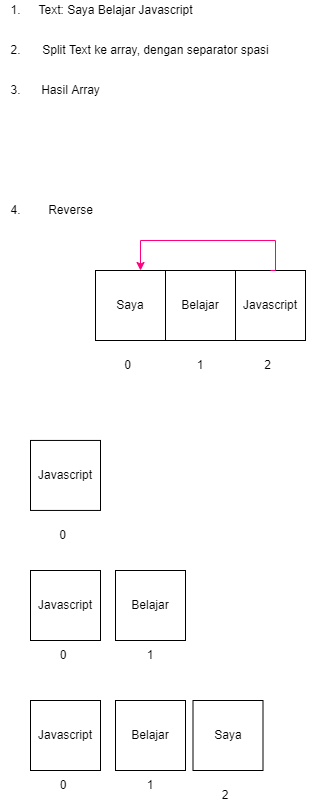

The diagram above was exported from draw.io. Its source (the exported page's mxGraphModel, read from the mxfile embedded in the PNG):
<mxGraphModel dx="1295" dy="1217" grid="1" gridSize="10" guides="1" tooltips="1" connect="1" arrows="1" fold="1" page="1" pageScale="1" pageWidth="827" pageHeight="1169" math="0" shadow="0">
  <root>
    <mxCell id="0" />
    <mxCell id="1" parent="0" />
    <mxCell id="lgIX6GEAy5aW-3WlMMtk-1" value="Text: Saya Belajar Javascript" style="text;html=1;align=center;verticalAlign=middle;resizable=0;points=[];autosize=1;strokeColor=none;fillColor=none;" vertex="1" parent="1">
      <mxGeometry x="35" y="10" width="170" height="20" as="geometry" />
    </mxCell>
    <mxCell id="lgIX6GEAy5aW-3WlMMtk-2" value="1." style="text;html=1;align=center;verticalAlign=middle;resizable=0;points=[];autosize=1;strokeColor=none;fillColor=none;" vertex="1" parent="1">
      <mxGeometry x="5" y="10" width="30" height="20" as="geometry" />
    </mxCell>
    <mxCell id="lgIX6GEAy5aW-3WlMMtk-3" value="2." style="text;html=1;align=center;verticalAlign=middle;resizable=0;points=[];autosize=1;strokeColor=none;fillColor=none;" vertex="1" parent="1">
      <mxGeometry x="5" y="50" width="30" height="20" as="geometry" />
    </mxCell>
    <mxCell id="lgIX6GEAy5aW-3WlMMtk-4" value="Split Text ke array, dengan separator spasi" style="text;html=1;align=center;verticalAlign=middle;resizable=0;points=[];autosize=1;strokeColor=none;fillColor=none;" vertex="1" parent="1">
      <mxGeometry x="40" y="50" width="240" height="20" as="geometry" />
    </mxCell>
    <mxCell id="lgIX6GEAy5aW-3WlMMtk-5" value="3." style="text;html=1;align=center;verticalAlign=middle;resizable=0;points=[];autosize=1;strokeColor=none;fillColor=none;" vertex="1" parent="1">
      <mxGeometry x="5" y="90" width="30" height="20" as="geometry" />
    </mxCell>
    <mxCell id="lgIX6GEAy5aW-3WlMMtk-6" value="Hasil Array" style="text;html=1;align=center;verticalAlign=middle;resizable=0;points=[];autosize=1;strokeColor=none;fillColor=none;" vertex="1" parent="1">
      <mxGeometry x="40" y="90" width="70" height="20" as="geometry" />
    </mxCell>
    <mxCell id="lgIX6GEAy5aW-3WlMMtk-10" value="Javascript" style="whiteSpace=wrap;html=1;aspect=fixed;" vertex="1" parent="1">
      <mxGeometry x="240" y="280" width="70" height="70" as="geometry" />
    </mxCell>
    <mxCell id="lgIX6GEAy5aW-3WlMMtk-17" value="0" style="text;html=1;strokeColor=none;fillColor=none;align=center;verticalAlign=middle;whiteSpace=wrap;rounded=0;" vertex="1" parent="1">
      <mxGeometry x="80" y="360" width="105" height="30" as="geometry" />
    </mxCell>
    <mxCell id="lgIX6GEAy5aW-3WlMMtk-18" value="1" style="text;html=1;strokeColor=none;fillColor=none;align=center;verticalAlign=middle;whiteSpace=wrap;rounded=0;" vertex="1" parent="1">
      <mxGeometry x="185" y="360" width="40" height="30" as="geometry" />
    </mxCell>
    <mxCell id="lgIX6GEAy5aW-3WlMMtk-19" value="2" style="text;html=1;strokeColor=none;fillColor=none;align=center;verticalAlign=middle;whiteSpace=wrap;rounded=0;" vertex="1" parent="1">
      <mxGeometry x="225" y="360" width="95" height="30" as="geometry" />
    </mxCell>
    <mxCell id="lgIX6GEAy5aW-3WlMMtk-28" value="Saya" style="whiteSpace=wrap;html=1;aspect=fixed;" vertex="1" parent="1">
      <mxGeometry x="100" y="280" width="70" height="70" as="geometry" />
    </mxCell>
    <mxCell id="lgIX6GEAy5aW-3WlMMtk-29" value="Belajar" style="whiteSpace=wrap;html=1;aspect=fixed;" vertex="1" parent="1">
      <mxGeometry x="170" y="280" width="70" height="70" as="geometry" />
    </mxCell>
    <mxCell id="lgIX6GEAy5aW-3WlMMtk-30" value="4." style="text;html=1;align=center;verticalAlign=middle;resizable=0;points=[];autosize=1;strokeColor=none;fillColor=none;" vertex="1" parent="1">
      <mxGeometry x="5" y="210" width="30" height="20" as="geometry" />
    </mxCell>
    <mxCell id="lgIX6GEAy5aW-3WlMMtk-31" value="Reverse" style="text;html=1;align=center;verticalAlign=middle;resizable=0;points=[];autosize=1;strokeColor=none;fillColor=none;" vertex="1" parent="1">
      <mxGeometry x="45" y="210" width="60" height="20" as="geometry" />
    </mxCell>
    <mxCell id="lgIX6GEAy5aW-3WlMMtk-38" style="edgeStyle=orthogonalEdgeStyle;rounded=0;orthogonalLoop=1;jettySize=auto;html=1;entryX=0.5;entryY=0;entryDx=0;entryDy=0;startArrow=classic;startFill=1;endArrow=none;endFill=0;strokeColor=#FF0080;" edge="1" parent="1" target="lgIX6GEAy5aW-3WlMMtk-10">
      <mxGeometry relative="1" as="geometry">
        <Array as="points">
          <mxPoint x="145" y="250" />
          <mxPoint x="280" y="250" />
          <mxPoint x="280" y="280" />
        </Array>
        <mxPoint x="145.00000000000023" y="279.99999999999994" as="sourcePoint" />
        <mxPoint x="184.99999999999977" y="279.99999999999994" as="targetPoint" />
      </mxGeometry>
    </mxCell>
    <mxCell id="lgIX6GEAy5aW-3WlMMtk-39" value="Saya" style="whiteSpace=wrap;html=1;aspect=fixed;" vertex="1" parent="1">
      <mxGeometry x="197.5" y="710" width="70" height="70" as="geometry" />
    </mxCell>
    <mxCell id="lgIX6GEAy5aW-3WlMMtk-40" value="0" style="text;html=1;strokeColor=none;fillColor=none;align=center;verticalAlign=middle;whiteSpace=wrap;rounded=0;" vertex="1" parent="1">
      <mxGeometry x="15" y="529.94" width="105" height="30" as="geometry" />
    </mxCell>
    <mxCell id="lgIX6GEAy5aW-3WlMMtk-41" value="1" style="text;html=1;strokeColor=none;fillColor=none;align=center;verticalAlign=middle;whiteSpace=wrap;rounded=0;" vertex="1" parent="1">
      <mxGeometry x="135" y="650" width="40" height="30" as="geometry" />
    </mxCell>
    <mxCell id="lgIX6GEAy5aW-3WlMMtk-42" value="2" style="text;html=1;strokeColor=none;fillColor=none;align=center;verticalAlign=middle;whiteSpace=wrap;rounded=0;" vertex="1" parent="1">
      <mxGeometry x="210" y="790" width="40" height="30" as="geometry" />
    </mxCell>
    <mxCell id="lgIX6GEAy5aW-3WlMMtk-43" value="Javascript" style="whiteSpace=wrap;html=1;aspect=fixed;" vertex="1" parent="1">
      <mxGeometry x="35" y="449.94" width="70" height="70" as="geometry" />
    </mxCell>
    <mxCell id="lgIX6GEAy5aW-3WlMMtk-44" value="Belajar" style="whiteSpace=wrap;html=1;aspect=fixed;" vertex="1" parent="1">
      <mxGeometry x="120" y="580" width="70" height="70" as="geometry" />
    </mxCell>
    <mxCell id="lgIX6GEAy5aW-3WlMMtk-46" value="0" style="text;html=1;strokeColor=none;fillColor=none;align=center;verticalAlign=middle;whiteSpace=wrap;rounded=0;" vertex="1" parent="1">
      <mxGeometry x="43.75" y="650" width="47.5" height="30" as="geometry" />
    </mxCell>
    <mxCell id="lgIX6GEAy5aW-3WlMMtk-47" value="Javascript" style="whiteSpace=wrap;html=1;aspect=fixed;" vertex="1" parent="1">
      <mxGeometry x="35" y="580" width="70" height="70" as="geometry" />
    </mxCell>
    <mxCell id="lgIX6GEAy5aW-3WlMMtk-48" value="1" style="text;html=1;strokeColor=none;fillColor=none;align=center;verticalAlign=middle;whiteSpace=wrap;rounded=0;" vertex="1" parent="1">
      <mxGeometry x="135" y="780" width="40" height="30" as="geometry" />
    </mxCell>
    <mxCell id="lgIX6GEAy5aW-3WlMMtk-49" value="Belajar" style="whiteSpace=wrap;html=1;aspect=fixed;" vertex="1" parent="1">
      <mxGeometry x="120" y="710" width="70" height="70" as="geometry" />
    </mxCell>
    <mxCell id="lgIX6GEAy5aW-3WlMMtk-50" value="0" style="text;html=1;strokeColor=none;fillColor=none;align=center;verticalAlign=middle;whiteSpace=wrap;rounded=0;" vertex="1" parent="1">
      <mxGeometry x="43.75" y="780" width="47.5" height="30" as="geometry" />
    </mxCell>
    <mxCell id="lgIX6GEAy5aW-3WlMMtk-51" value="Javascript" style="whiteSpace=wrap;html=1;aspect=fixed;" vertex="1" parent="1">
      <mxGeometry x="35" y="710" width="70" height="70" as="geometry" />
    </mxCell>
  </root>
</mxGraphModel>